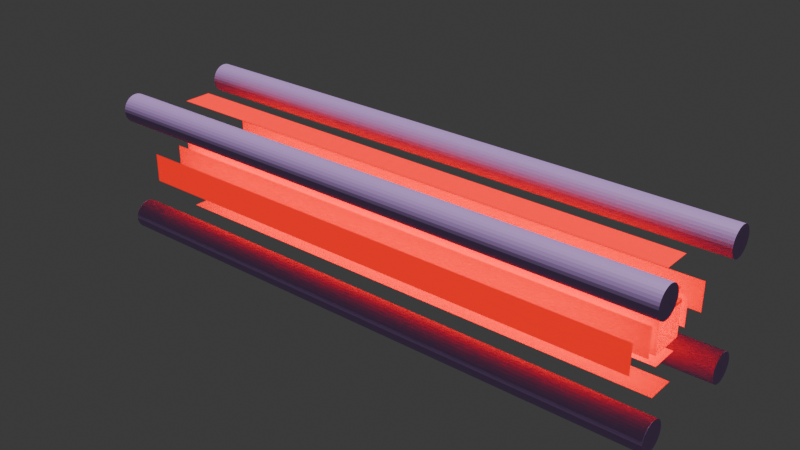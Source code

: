 # Source: thread_allume.blend  (saved by Blender 4.0.36; exported with 4.5.12 LTS)
import bpy
from mathutils import Matrix  # noqa: F401  (used for matrix-valued properties, if any)

bpy.ops.wm.read_factory_settings(use_empty=True)
scene = bpy.context.scene
scene.name = 'Scene'

# ---- collections
col_collection = bpy.data.collections.new('Collection'); scene.collection.children.link(col_collection)

# ---- materials (node trees are filled in below, after node groups)
mat_mat_cube = bpy.data.materials.new('Mat-Cube')
mat_mat_cube.alpha_threshold = 0.0
mat_mat_cube.use_transparent_shadow = False
mat_mat_cube.roughness = 0.5
mat_mat_cube.line_color = (0.0, 0.0, 0.0, 1.0)
mat_mat_cylindre = bpy.data.materials.new('Mat-Cylindre')
mat_mat_cylindre.use_transparent_shadow = False
mat_mat_riau_001 = bpy.data.materials.new('Matériau.001')
mat_mat_riau_001.use_transparent_shadow = False
mat_mat_riau_002 = bpy.data.materials.new('Matériau.002')
mat_mat_riau_002.use_transparent_shadow = False

# ---- material node trees
mat_mat_cube.use_nodes = True; mat_mat_cube.node_tree.nodes.clear()
_N = mat_mat_cube.node_tree.nodes; _L = mat_mat_cube.node_tree.links
n0 = _N.new('ShaderNodeOutputMaterial'); n0.name = 'Material Output'; n0.location = (300, 300)
n1 = _N.new('ShaderNodeBsdfPrincipled'); n1.name = 'BSDF guidée'; n1.location = (-17, 295)
n1.inputs[1].default_value = 1.0
n1.inputs[3].default_value = 1.45
n2 = _N.new('ShaderNodeRGB'); n2.name = 'RVB'; n2.location = (-437, 406)
n2.outputs[0].default_value = (0.0, 0.0, 0.0, 1.0)
n3 = _N.new('ShaderNodeBrightContrast'); n3.name = 'Luminosité/contraste'; n3.location = (-221, 398)
n4 = _N.new('ShaderNodeObjectInfo'); n4.name = 'Infos d’objet'; n4.location = (-494, 203)
_L.new(n1.outputs[0], n0.inputs[0])
_L.new(n1.outputs[0], n0.inputs[1])
_L.new(n2.outputs[0], n3.inputs[0])
_L.new(n3.outputs[0], n1.inputs[0])
n0.is_active_output = True
mat_mat_cylindre.use_nodes = True; mat_mat_cylindre.node_tree.nodes.clear()
_N = mat_mat_cylindre.node_tree.nodes; _L = mat_mat_cylindre.node_tree.links
n0 = _N.new('ShaderNodeOutputMaterial'); n0.name = 'Sortie matériau'; n0.location = (314, 327)
n1 = _N.new('ShaderNodeBsdfPrincipled'); n1.name = 'BSDF guidée'; n1.location = (10, 300)
n1.inputs[0].default_value = (0.5935, 0.346, 0.8, 1.0)
n1.inputs[3].default_value = 1.45
_L.new(n1.outputs[0], n0.inputs[0])
n0.is_active_output = True
mat_mat_riau_001.use_nodes = True; mat_mat_riau_001.node_tree.nodes.clear()
_N = mat_mat_riau_001.node_tree.nodes; _L = mat_mat_riau_001.node_tree.links
n0 = _N.new('ShaderNodeOutputMaterial'); n0.name = 'Sortie matériau'; n0.location = (300, 300)
n1 = _N.new('ShaderNodeBsdfPrincipled'); n1.name = 'BSDF guidée'; n1.location = (10, 300)
n1.inputs[0].default_value = (1.0, 0.0, 0.000141, 1.0)
n1.inputs[3].default_value = 1.45
n1.inputs[27].default_value = (1.0, 0.0, 0.0, 1.0)
n1.inputs[28].default_value = 1.0
_L.new(n1.outputs[0], n0.inputs[0])
n0.is_active_output = True
mat_mat_riau_002.use_nodes = True; mat_mat_riau_002.node_tree.nodes.clear()
_N = mat_mat_riau_002.node_tree.nodes; _L = mat_mat_riau_002.node_tree.links
n0 = _N.new('ShaderNodeOutputMaterial'); n0.name = 'Sortie matériau'; n0.location = (300, 300)
n1 = _N.new('ShaderNodeBsdfPrincipled'); n1.name = 'BSDF guidée'; n1.location = (10, 300)
n1.inputs[0].default_value = (1.0, 0.0, 0.000141, 1.0)
n1.inputs[3].default_value = 1.45
n1.inputs[27].default_value = (1.0, 0.0, 0.0, 1.0)
n1.inputs[28].default_value = 1.0
_L.new(n1.outputs[0], n0.inputs[0])
n0.is_active_output = True

# ---- world
world_world = bpy.data.worlds.new('World'); scene.world = world_world
world_world.use_nodes = True; world_world.node_tree.nodes.clear()
_N = world_world.node_tree.nodes; _L = world_world.node_tree.links
n0 = _N.new('ShaderNodeOutputWorld'); n0.name = 'World Output'; n0.location = (300, 300)
n1 = _N.new('ShaderNodeBackground'); n1.name = 'Background'; n1.location = (10, 300)
n1.inputs[0].default_value = (0.05088, 0.05088, 0.05088, 1.0)
_L.new(n1.outputs[0], n0.inputs[0])
n0.is_active_output = True
world_world.color = (0.05088, 0.05088, 0.05088)
world_world.use_sun_shadow = False
world_world.sun_shadow_jitter_overblur = 0.0

# ---- lights
light_soleil = bpy.data.lights.new('Soleil', 'SUN')
light_soleil.transmission_factor = 0.0
light_soleil.energy = 2.5

# ---- meshes
me_cube = bpy.data.meshes.new('Cube')
me_cube.from_pydata([(-0.92, -0.25, -1.0), (-0.92, -1.0, -0.25), (-0.92, -1.0, 0.25), (-0.92, -0.25, 0.5), (-0.92, -0.25, -0.5), (-0.92, -0.5, -0.25), (1.0, 1.0, 1.0), (-0.92, -0.5, 0.25), (-0.92, 0.25, -1.0), (0.92, -1.0, -0.25), (-0.92, -0.25, 1.0), (0.92, -1.0, 0.25), (0.92, -0.5, -0.25), (-0.92, 0.5, -0.25), (-0.92, 0.25, -0.5), (0.92, -0.5, 0.25), (0.92, -0.25, -1.0), (-0.92, 0.25, 0.5), (0.92, -0.25, -0.5), (-0.92, 0.5, 0.25), (-0.92, 0.25, 1.0), (0.92, 0.25, -1.0), (0.92, -1.0, -1.0), (0.92, 0.25, -0.5), (-1.0, -0.5, -0.5), (0.92, -0.25, 0.5), (0.92, -0.25, 1.0), (-0.92, 1.0, -0.25), (0.92, 0.25, 0.5), (-0.92, 1.0, 0.25), (0.92, 0.25, 1.0), (0.92, -1.0, 1.0), (-1.0, -0.5, 0.5), (0.92, 0.5, -0.25), (0.92, 1.0, -1.0), (0.92, 0.5, 0.25), (0.92, 1.0, 1.0), (0.92, 1.0, -0.25), (0.92, 1.0, 0.25), (1.0, 1.0, -1.0), (1.0, -1.0, 1.0), (-0.92, -1.0, -1.0), (-0.92, -1.0, 1.0), (-1.0, 0.5, -0.5), (1.0, -1.0, -1.0), (-0.92, 1.0, -1.0), (-0.92, 1.0, 1.0), (-1.0, 0.5, 0.5), (-1.0, 1.0, 1.0), (1.0, -0.5, -0.5), (-1.0, 1.0, -1.0), (1.0, -0.5, 0.5), (-1.0, -1.0, 1.0), (1.0, 0.5, -0.5), (-1.0, -1.0, -1.0), (1.0, 0.5, 0.5), (-0.92, 0.5, -0.5), (-0.92, 0.5, 0.5), (-0.92, -0.5, 0.5), (-0.92, -0.5, -0.5), (0.92, 0.5, -0.5), (0.92, 0.5, 0.5), (0.92, -0.5, -0.5), (0.92, -0.5, 0.5), (0.92, -0.9167, 1.0), (0.92, 1.0, -0.9167), (0.9232, 1.0, -0.92), (0.9232, -0.92, 1.0)], [], [(30, 36, 46, 20), (64, 26, 10, 42, 31), (40, 6, 36, 30, 26, 64, 67, 31), (64, 31, 67), (52, 42, 10, 20, 46, 48), (1, 41, 22, 9), (11, 31, 42, 2), (9, 22, 44, 40, 31, 11), (2, 42, 52, 54, 41, 1), (50, 43, 47, 48), (52, 48, 47, 32, 24, 43, 50, 54), (45, 34, 21, 8), (22, 41, 0, 16), (39, 44, 22, 16, 21, 34), (54, 50, 45, 8, 0, 41), (49, 51, 40, 44), (53, 49, 44, 39, 6, 40, 51, 55), (46, 36, 38, 29), (65, 34, 45, 27, 37), (37, 38, 36, 6, 39, 34, 66, 65), (65, 66, 34), (50, 48, 46, 29, 27, 45), (13, 56, 60, 33), (35, 61, 57, 19), (58, 63, 15, 7), (62, 59, 5, 12), (4, 59, 62, 18), (23, 60, 56, 14), (57, 61, 28, 17), (25, 63, 58, 3), (43, 24, 32, 47), (14, 56, 13, 19, 57, 17, 3, 58, 7, 5, 59, 4), (33, 60, 23, 18, 62, 12, 15, 63, 25, 28, 61, 35), (53, 55, 51, 49), (29, 19, 13, 27), (37, 33, 35, 38), (27, 13, 33, 37), (19, 29, 38, 35), (10, 3, 17, 20), (20, 17, 28, 30), (26, 30, 28, 25), (26, 25, 3, 10), (4, 0, 8, 14), (21, 23, 14, 8), (18, 23, 21, 16), (4, 18, 16, 0), (2, 1, 5, 7), (11, 15, 12, 9), (5, 1, 9, 12), (2, 7, 15, 11)])
_uv = me_cube.uv_layers.new(name='UVMap')
_uv.uv.foreach_set('vector', [0.635, 0.5938, 0.635, 0.5, 0.865, 0.5, 0.865, 0.5938, 0.635, 0.7396, 0.635, 0.6562, 0.865, 0.6562, 0.865, 0.75, 0.635, 0.75, 0.625, 0.75, 0.625, 0.5, 0.635, 0.5, 0.635, 0.5938, 0.635, 0.6562, 0.635, 0.7396, 0.6346, 0.74, 0.635, 0.75, 0.635, 0.7396, 0.635, 0.75, 0.6346, 0.74, 0.875, 0.75, 0.865, 0.75, 0.865, 0.6562, 0.865, 0.5938, 0.865, 0.5, 0.875, 0.5, 0.4688, 0.99, 0.375, 0.99, 0.375, 0.76, 0.4688, 0.76, 0.5312, 0.76, 0.625, 0.76, 0.625, 0.99, 0.5312, 0.99, 0.4688, 0.76, 0.375, 0.76, 0.375, 0.75, 0.625, 0.75, 0.625, 0.76, 0.5312, 0.76, 0.5312, 0.99, 0.625, 0.99, 0.625, 1.0, 0.375, 1.0, 0.375, 0.99, 0.4688, 0.99, 0.375, 0.25, 0.4375, 0.1875, 0.5625, 0.1875, 0.625, 0.25, 0.625, 0.0, 0.625, 0.25, 0.5625, 0.1875, 0.5625, 0.0625, 0.4375, 0.0625, 0.4375, 0.1875, 0.375, 0.25, 0.375, 0.0, 0.135, 0.5, 0.365, 0.5, 0.365, 0.5938, 0.135, 0.5938, 0.365, 0.75, 0.135, 0.75, 0.135, 0.6562, 0.365, 0.6562, 0.375, 0.5, 0.375, 0.75, 0.365, 0.75, 0.365, 0.6562, 0.365, 0.5938, 0.365, 0.5, 0.125, 0.75, 0.125, 0.5, 0.135, 0.5, 0.135, 0.5938, 0.135, 0.6562, 0.135, 0.75, 0.4375, 0.6875, 0.5625, 0.6875, 0.625, 0.75, 0.375, 0.75, 0.4375, 0.5625, 0.4375, 0.6875, 0.375, 0.75, 0.375, 0.5, 0.625, 0.5, 0.625, 0.75, 0.5625, 0.6875, 0.5625, 0.5625, 0.625, 0.26, 0.625, 0.49, 0.5312, 0.49, 0.5312, 0.26, 0.3854, 0.49, 0.375, 0.49, 0.375, 0.26, 0.4688, 0.26, 0.625, 0.49, 0.4688, 0.49, 0.5312, 0.49, 0.625, 0.49, 0.625, 0.5, 0.375, 0.5, 0.375, 0.49, 0.385, 0.4904, 0.3854, 0.49, 0.3854, 0.49, 0.385, 0.4904, 0.375, 0.49, 0.375, 0.25, 0.625, 0.25, 0.625, 0.26, 0.5312, 0.26, 0.4688, 0.26, 0.375, 0.26, 0.0, 0.0, 0.0, 0.0, 0.0, 0.0, 0.0, 0.0, 0.0, 0.0, 0.0, 0.0, 0.0, 0.0, 0.0, 0.0, 0.0, 0.0, 0.0, 0.0, 0.0, 0.0, 0.0, 0.0, 0.0, 0.0, 0.0, 0.0, 0.0, 0.0, 0.0, 0.0, 0.0, 0.0, 0.0, 0.0, 0.0, 0.0, 0.0, 0.0, 0.0, 0.0, 0.0, 0.0, 0.0, 0.0, 0.0, 0.0, 0.0, 0.0, 0.0, 0.0, 0.0, 0.0, 0.0, 0.0, 0.0, 0.0, 0.0, 0.0, 0.0, 0.0, 0.0, 0.0, 0.0, 0.0, 0.0, 0.0, 0.0, 0.0, 0.0, 0.0, 0.0, 0.0, 0.0, 0.0, 0.0, 0.0, 0.0, 0.0, 0.0, 0.0, 0.0, 0.0, 0.0, 0.0, 0.0, 0.0, 0.0, 0.0, 0.0, 0.0, 0.0, 0.0, 0.0, 0.0, 0.0, 0.0, 0.0, 0.0, 0.0, 0.0, 0.0, 0.0, 0.0, 0.0, 0.0, 0.0, 0.0, 0.0, 0.0, 0.0, 0.0, 0.0, 0.0, 0.0, 0.0, 0.0, 0.0, 0.0, 0.0, 0.0, 0.0, 0.0, 0.0, 0.0, 0.0, 0.0, 0.0, 0.0, 0.0, 0.0, 0.0, 0.0, 0.0, 0.0, 0.0, 0.0, 0.0, 0.0, 0.0, 0.0, 0.0, 0.0, 0.0, 0.0, 0.0, 0.0, 0.0, 0.0, 0.0, 0.0, 0.0, 0.0, 0.0, 0.0, 0.0, 0.0, 0.0, 0.0, 0.0, 0.0, 0.0, 0.0, 0.0, 0.0, 0.0, 0.0, 0.0, 0.0, 0.0, 0.0, 0.0, 0.0, 0.0, 0.0, 0.0, 0.0, 0.0, 0.0, 0.0, 0.0, 0.0, 0.0, 0.0, 0.0, 0.0, 0.0, 0.0, 0.0, 0.0, 0.0, 0.0, 0.0, 0.0, 0.0, 0.0, 0.0, 0.0, 0.0, 0.0, 0.0, 0.0, 0.0, 0.0, 0.0, 0.0, 0.0, 0.0, 0.0, 0.0, 0.0, 0.0, 0.0, 0.0, 0.0, 0.0, 0.0, 0.0, 0.0, 0.0, 0.0, 0.0, 0.0, 0.0, 0.0, 0.0, 0.0, 0.0, 0.0, 0.0, 0.0, 0.0, 0.0, 0.0, 0.0, 0.0, 0.0, 0.0, 0.0, 0.0, 0.0, 0.0, 0.0, 0.0, 0.0, 0.0, 0.0, 0.0, 0.0, 0.0, 0.0, 0.0, 0.0, 0.0, 0.0])
_uv.active_render = True
_uv = me_cube.uv_layers.new(name='CarteUV')
_uv.uv.foreach_set('vector', [0.0, 0.0, 0.0, 0.0, 0.0, 0.0, 0.0, 0.0, 0.0, 0.0, 0.0, 0.0, 0.0, 0.0, 0.0, 0.0, 0.0, 0.0, 0.0, 0.0, 0.0, 0.0, 0.0, 0.0, 0.0, 0.0, 0.0, 0.0, 0.0, 0.0, 0.0, 0.0, 0.0, 0.0, 0.0, 0.0, 0.0, 0.0, 0.0, 0.0, 0.0, 0.0, 0.0, 0.0, 0.0, 0.0, 0.0, 0.0, 0.0, 0.0, 0.0, 0.0, 0.0, 0.0, 0.0, 0.0, 0.0, 0.0, 0.0, 0.0, 0.0, 0.0, 0.0, 0.0, 0.0, 0.0, 0.0, 0.0, 0.0, 0.0, 0.0, 0.0, 0.0, 0.0, 0.0, 0.0, 0.0, 0.0, 0.0, 0.0, 0.0, 0.0, 0.0, 0.0, 0.0, 0.0, 0.0, 0.0, 0.0, 0.0, 0.0, 0.0, 0.0, 0.0, 0.0, 0.0, 0.0, 0.0, 0.0, 0.0, 0.0, 0.0, 0.0, 0.0, 0.0, 0.0, 0.0, 0.0, 0.0, 0.0, 0.0, 0.0, 0.0, 0.0, 0.0, 0.0, 0.0, 0.0, 0.0, 0.0, 0.0, 0.0, 0.0, 0.0, 0.0, 0.0, 0.0, 0.0, 0.0, 0.0, 0.0, 0.0, 0.0, 0.0, 0.0, 0.0, 0.0, 0.0, 0.0, 0.0, 0.0, 0.0, 0.0, 0.0, 0.0, 0.0, 0.0, 0.0, 0.0, 0.0, 0.0, 0.0, 0.0, 0.0, 0.0, 0.0, 0.0, 0.0, 0.0, 0.0, 0.0, 0.0, 0.0, 0.0, 0.0, 0.0, 0.0, 0.0, 0.0, 0.0, 0.0, 0.0, 0.0, 0.0, 0.0, 0.0, 0.0, 0.0, 0.0, 0.0, 0.0, 0.0, 0.0, 0.0, 0.0, 0.0, 0.0, 0.0, 0.0, 0.0, 0.0, 0.0, 0.0, 0.0, 0.0, 0.0, 0.0, 0.0, 0.0, 0.0, 0.0, 0.0, 0.0, 0.0, 0.0, 0.0, 0.0, 0.0, 0.0, 0.0, 0.0, 0.0, 0.0, 0.0, 0.0, 0.0, 0.0, 0.0, 0.0, 0.0, 0.0, 0.0, 0.0, 0.0, 0.0, 0.0, 0.0, 0.0, 0.0, 0.0, 0.0, 0.0, 0.4375, 0.26, 0.375, 0.26, 0.375, 0.49, 0.4375, 0.49, 0.5625, 0.49, 0.625, 0.49, 0.625, 0.26, 0.5625, 0.26, 0.625, 0.99, 0.625, 0.76, 0.5625, 0.76, 0.5625, 0.99, 0.375, 0.76, 0.375, 0.99, 0.4375, 0.99, 0.4375, 0.76, 0.135, 0.6875, 0.135, 0.75, 0.365, 0.75, 0.365, 0.6875, 0.365, 0.5625, 0.365, 0.5, 0.135, 0.5, 0.135, 0.5625, 0.865, 0.5, 0.635, 0.5, 0.635, 0.5625, 0.865, 0.5625, 0.635, 0.6875, 0.635, 0.75, 0.865, 0.75, 0.865, 0.6875, 0.4375, 0.1875, 0.4375, 0.0625, 0.5625, 0.0625, 0.5625, 0.1875, 0.4375, 0.5938, 0.4375, 0.5625, 0.4688, 0.5625, 0.5312, 0.5625, 0.5625, 0.5625, 0.5625, 0.5938, 0.5625, 0.6563, 0.5625, 0.6875, 0.5312, 0.6875, 0.4688, 0.6875, 0.4375, 0.6875, 0.4375, 0.6562, 0.4688, 0.1875, 0.4375, 0.1875, 0.4375, 0.1562, 0.4375, 0.09375, 0.4375, 0.0625, 0.4688, 0.0625, 0.5312, 0.0625, 0.5625, 0.0625, 0.5625, 0.09375, 0.5625, 0.1562, 0.5625, 0.1875, 0.5312, 0.1875, 0.4375, 0.5625, 0.5625, 0.5625, 0.5625, 0.6875, 0.4375, 0.6875, 0.625, 0.25, 0.625, 0.0, 0.375, 0.0, 0.375, 0.25, 0.375, 0.5, 0.375, 0.75, 0.625, 0.75, 0.625, 0.5, 0.125, 0.5, 0.125, 0.75, 0.375, 0.75, 0.375, 0.5, 0.875, 0.75, 0.875, 0.5, 0.625, 0.5, 0.625, 0.75, 0.625, 0.0, 0.375, 0.0, 0.375, 0.25, 0.625, 0.25, 0.625, 0.25, 0.375, 0.25, 0.375, 0.5, 0.625, 0.5, 0.625, 0.75, 0.625, 0.5, 0.375, 0.5, 0.375, 0.75, 0.625, 0.75, 0.375, 0.75, 0.375, 1.0, 0.625, 1.0, 0.625, 0.0, 0.375, 0.0, 0.375, 0.25, 0.625, 0.25, 0.375, 0.5, 0.625, 0.5, 0.625, 0.25, 0.375, 0.25, 0.625, 0.75, 0.625, 0.5, 0.375, 0.5, 0.375, 0.75, 0.625, 1.0, 0.625, 0.75, 0.375, 0.75, 0.375, 1.0, 0.625, 0.0, 0.375, 0.0, 0.375, 0.25, 0.625, 0.25, 0.625, 0.75, 0.625, 0.5, 0.375, 0.5, 0.375, 0.75, 0.125, 0.5, 0.125, 0.75, 0.375, 0.75, 0.375, 0.5, 0.875, 0.75, 0.875, 0.5, 0.625, 0.5, 0.625, 0.75])
me_cube.materials.append(mat_mat_cube)
me_cube.use_mirror_vertex_groups = False
me_cube.update()
me_cylindre = bpy.data.meshes.new('Cylindre')
me_cylindre.from_pydata([(0.0, 1.0, -1.0), (0.0, 1.0, 1.0), (0.1951, 0.9808, -1.0), (0.1951, 0.9808, 1.0), (0.3827, 0.9239, -1.0), (0.3827, 0.9239, 1.0), (0.5556, 0.8315, -1.0), (0.5556, 0.8315, 1.0), (0.7071, 0.7071, -1.0), (0.7071, 0.7071, 1.0), (0.8315, 0.5556, -1.0), (0.8315, 0.5556, 1.0), (0.9239, 0.3827, -1.0), (0.9239, 0.3827, 1.0), (0.9808, 0.1951, -1.0), (0.9808, 0.1951, 1.0), (1.0, 0.0, -1.0), (1.0, 0.0, 1.0), (0.9808, -0.1951, -1.0), (0.9808, -0.1951, 1.0), (0.9239, -0.3827, -1.0), (0.9239, -0.3827, 1.0), (0.8315, -0.5556, -1.0), (0.8315, -0.5556, 1.0), (0.7071, -0.7071, -1.0), (0.7071, -0.7071, 1.0), (0.5556, -0.8315, -1.0), (0.5556, -0.8315, 1.0), (0.3827, -0.9239, -1.0), (0.3827, -0.9239, 1.0), (0.1951, -0.9808, -1.0), (0.1951, -0.9808, 1.0), (0.0, -1.0, -1.0), (0.0, -1.0, 1.0), (-0.1951, -0.9808, -1.0), (-0.1951, -0.9808, 1.0), (-0.3827, -0.9239, -1.0), (-0.3827, -0.9239, 1.0), (-0.5556, -0.8315, -1.0), (-0.5556, -0.8315, 1.0), (-0.7071, -0.7071, -1.0), (-0.7071, -0.7071, 1.0), (-0.8315, -0.5556, -1.0), (-0.8315, -0.5556, 1.0), (-0.9239, -0.3827, -1.0), (-0.9239, -0.3827, 1.0), (-0.9808, -0.1951, -1.0), (-0.9808, -0.1951, 1.0), (-1.0, 0.0, -1.0), (-1.0, 0.0, 1.0), (-0.9808, 0.1951, -1.0), (-0.9808, 0.1951, 1.0), (-0.9239, 0.3827, -1.0), (-0.9239, 0.3827, 1.0), (-0.8315, 0.5556, -1.0), (-0.8315, 0.5556, 1.0), (-0.7071, 0.7071, -1.0), (-0.7071, 0.7071, 1.0), (-0.5556, 0.8315, -1.0), (-0.5556, 0.8315, 1.0), (-0.3827, 0.9239, -1.0), (-0.3827, 0.9239, 1.0), (-0.1951, 0.9808, -1.0), (-0.1951, 0.9808, 1.0)], [], [(0, 1, 3, 2), (2, 3, 5, 4), (4, 5, 7, 6), (6, 7, 9, 8), (8, 9, 11, 10), (10, 11, 13, 12), (12, 13, 15, 14), (14, 15, 17, 16), (16, 17, 19, 18), (18, 19, 21, 20), (20, 21, 23, 22), (22, 23, 25, 24), (24, 25, 27, 26), (26, 27, 29, 28), (28, 29, 31, 30), (30, 31, 33, 32), (32, 33, 35, 34), (34, 35, 37, 36), (36, 37, 39, 38), (38, 39, 41, 40), (40, 41, 43, 42), (42, 43, 45, 44), (44, 45, 47, 46), (46, 47, 49, 48), (48, 49, 51, 50), (50, 51, 53, 52), (52, 53, 55, 54), (54, 55, 57, 56), (56, 57, 59, 58), (58, 59, 61, 60), (3, 1, 63, 61, 59, 57, 55, 53, 51, 49, 47, 45, 43, 41, 39, 37, 35, 33, 31, 29, 27, 25, 23, 21, 19, 17, 15, 13, 11, 9, 7, 5), (60, 61, 63, 62), (62, 63, 1, 0), (0, 2, 4, 6, 8, 10, 12, 14, 16, 18, 20, 22, 24, 26, 28, 30, 32, 34, 36, 38, 40, 42, 44, 46, 48, 50, 52, 54, 56, 58, 60, 62)])
_uv = me_cylindre.uv_layers.new(name='CarteUV')
_uv.uv.foreach_set('vector', [1.0, 0.5, 1.0, 1.0, 0.9688, 1.0, 0.9688, 0.5, 0.9688, 0.5, 0.9688, 1.0, 0.9375, 1.0, 0.9375, 0.5, 0.9375, 0.5, 0.9375, 1.0, 0.9062, 1.0, 0.9062, 0.5, 0.9062, 0.5, 0.9062, 1.0, 0.875, 1.0, 0.875, 0.5, 0.875, 0.5, 0.875, 1.0, 0.8438, 1.0, 0.8438, 0.5, 0.8438, 0.5, 0.8438, 1.0, 0.8125, 1.0, 0.8125, 0.5, 0.8125, 0.5, 0.8125, 1.0, 0.7812, 1.0, 0.7812, 0.5, 0.7812, 0.5, 0.7812, 1.0, 0.75, 1.0, 0.75, 0.5, 0.75, 0.5, 0.75, 1.0, 0.7188, 1.0, 0.7188, 0.5, 0.7188, 0.5, 0.7188, 1.0, 0.6875, 1.0, 0.6875, 0.5, 0.6875, 0.5, 0.6875, 1.0, 0.6562, 1.0, 0.6562, 0.5, 0.6562, 0.5, 0.6562, 1.0, 0.625, 1.0, 0.625, 0.5, 0.625, 0.5, 0.625, 1.0, 0.5938, 1.0, 0.5938, 0.5, 0.5938, 0.5, 0.5938, 1.0, 0.5625, 1.0, 0.5625, 0.5, 0.5625, 0.5, 0.5625, 1.0, 0.5312, 1.0, 0.5312, 0.5, 0.5312, 0.5, 0.5312, 1.0, 0.5, 1.0, 0.5, 0.5, 0.5, 0.5, 0.5, 1.0, 0.4688, 1.0, 0.4688, 0.5, 0.4688, 0.5, 0.4688, 1.0, 0.4375, 1.0, 0.4375, 0.5, 0.4375, 0.5, 0.4375, 1.0, 0.4062, 1.0, 0.4062, 0.5, 0.4062, 0.5, 0.4062, 1.0, 0.375, 1.0, 0.375, 0.5, 0.375, 0.5, 0.375, 1.0, 0.3438, 1.0, 0.3438, 0.5, 0.3438, 0.5, 0.3438, 1.0, 0.3125, 1.0, 0.3125, 0.5, 0.3125, 0.5, 0.3125, 1.0, 0.2812, 1.0, 0.2812, 0.5, 0.2812, 0.5, 0.2812, 1.0, 0.25, 1.0, 0.25, 0.5, 0.25, 0.5, 0.25, 1.0, 0.2188, 1.0, 0.2188, 0.5, 0.2188, 0.5, 0.2188, 1.0, 0.1875, 1.0, 0.1875, 0.5, 0.1875, 0.5, 0.1875, 1.0, 0.1562, 1.0, 0.1562, 0.5, 0.1562, 0.5, 0.1562, 1.0, 0.125, 1.0, 0.125, 0.5, 0.125, 0.5, 0.125, 1.0, 0.09375, 1.0, 0.09375, 0.5, 0.09375, 0.5, 0.09375, 1.0, 0.0625, 1.0, 0.0625, 0.5, 0.2968, 0.4854, 0.25, 0.49, 0.2032, 0.4854, 0.1582, 0.4717, 0.1167, 0.4496, 0.08029, 0.4197, 0.05045, 0.3833, 0.02827, 0.3418, 0.01461, 0.2968, 0.01, 0.25, 0.01461, 0.2032, 0.02827, 0.1582, 0.05045, 0.1167, 0.08029, 0.08029, 0.1167, 0.05045, 0.1582, 0.02827, 0.2032, 0.01461, 0.25, 0.01, 0.2968, 0.01461, 0.3418, 0.02827, 0.3833, 0.05045, 0.4197, 0.08029, 0.4496, 0.1167, 0.4717, 0.1582, 0.4854, 0.2032, 0.49, 0.25, 0.4854, 0.2968, 0.4717, 0.3418, 0.4496, 0.3833, 0.4197, 0.4197, 0.3833, 0.4496, 0.3418, 0.4717, 0.0625, 0.5, 0.0625, 1.0, 0.03125, 1.0, 0.03125, 0.5, 0.03125, 0.5, 0.03125, 1.0, 0.0, 1.0, 0.0, 0.5, 0.75, 0.49, 0.7968, 0.4854, 0.8418, 0.4717, 0.8833, 0.4496, 0.9197, 0.4197, 0.9496, 0.3833, 0.9717, 0.3418, 0.9854, 0.2968, 0.99, 0.25, 0.9854, 0.2032, 0.9717, 0.1582, 0.9496, 0.1167, 0.9197, 0.08029, 0.8833, 0.05045, 0.8418, 0.02827, 0.7968, 0.01461, 0.75, 0.01, 0.7032, 0.01461, 0.6582, 0.02827, 0.6167, 0.05045, 0.5803, 0.08029, 0.5504, 0.1167, 0.5283, 0.1582, 0.5146, 0.2032, 0.51, 0.25, 0.5146, 0.2968, 0.5283, 0.3418, 0.5504, 0.3833, 0.5803, 0.4197, 0.6167, 0.4496, 0.6582, 0.4717, 0.7032, 0.4854])
me_cylindre.materials.append(mat_mat_cylindre)
me_cylindre.update()
me_cylindre_001 = bpy.data.meshes.new('Cylindre.001')
me_cylindre_001.from_pydata([(0.0, 1.0, -1.0), (0.0, 1.0, 1.0), (0.1951, 0.9808, -1.0), (0.1951, 0.9808, 1.0), (0.3827, 0.9239, -1.0), (0.3827, 0.9239, 1.0), (0.5556, 0.8315, -1.0), (0.5556, 0.8315, 1.0), (0.7071, 0.7071, -1.0), (0.7071, 0.7071, 1.0), (0.8315, 0.5556, -1.0), (0.8315, 0.5556, 1.0), (0.9239, 0.3827, -1.0), (0.9239, 0.3827, 1.0), (0.9808, 0.1951, -1.0), (0.9808, 0.1951, 1.0), (1.0, 0.0, -1.0), (1.0, 0.0, 1.0), (0.9808, -0.1951, -1.0), (0.9808, -0.1951, 1.0), (0.9239, -0.3827, -1.0), (0.9239, -0.3827, 1.0), (0.8315, -0.5556, -1.0), (0.8315, -0.5556, 1.0), (0.7071, -0.7071, -1.0), (0.7071, -0.7071, 1.0), (0.5556, -0.8315, -1.0), (0.5556, -0.8315, 1.0), (0.3827, -0.9239, -1.0), (0.3827, -0.9239, 1.0), (0.1951, -0.9808, -1.0), (0.1951, -0.9808, 1.0), (0.0, -1.0, -1.0), (0.0, -1.0, 1.0), (-0.1951, -0.9808, -1.0), (-0.1951, -0.9808, 1.0), (-0.3827, -0.9239, -1.0), (-0.3827, -0.9239, 1.0), (-0.5556, -0.8315, -1.0), (-0.5556, -0.8315, 1.0), (-0.7071, -0.7071, -1.0), (-0.7071, -0.7071, 1.0), (-0.8315, -0.5556, -1.0), (-0.8315, -0.5556, 1.0), (-0.9239, -0.3827, -1.0), (-0.9239, -0.3827, 1.0), (-0.9808, -0.1951, -1.0), (-0.9808, -0.1951, 1.0), (-1.0, 0.0, -1.0), (-1.0, 0.0, 1.0), (-0.9808, 0.1951, -1.0), (-0.9808, 0.1951, 1.0), (-0.9239, 0.3827, -1.0), (-0.9239, 0.3827, 1.0), (-0.8315, 0.5556, -1.0), (-0.8315, 0.5556, 1.0), (-0.7071, 0.7071, -1.0), (-0.7071, 0.7071, 1.0), (-0.5556, 0.8315, -1.0), (-0.5556, 0.8315, 1.0), (-0.3827, 0.9239, -1.0), (-0.3827, 0.9239, 1.0), (-0.1951, 0.9808, -1.0), (-0.1951, 0.9808, 1.0)], [], [(0, 1, 3, 2), (2, 3, 5, 4), (4, 5, 7, 6), (6, 7, 9, 8), (8, 9, 11, 10), (10, 11, 13, 12), (12, 13, 15, 14), (14, 15, 17, 16), (16, 17, 19, 18), (18, 19, 21, 20), (20, 21, 23, 22), (22, 23, 25, 24), (24, 25, 27, 26), (26, 27, 29, 28), (28, 29, 31, 30), (30, 31, 33, 32), (32, 33, 35, 34), (34, 35, 37, 36), (36, 37, 39, 38), (38, 39, 41, 40), (40, 41, 43, 42), (42, 43, 45, 44), (44, 45, 47, 46), (46, 47, 49, 48), (48, 49, 51, 50), (50, 51, 53, 52), (52, 53, 55, 54), (54, 55, 57, 56), (56, 57, 59, 58), (58, 59, 61, 60), (3, 1, 63, 61, 59, 57, 55, 53, 51, 49, 47, 45, 43, 41, 39, 37, 35, 33, 31, 29, 27, 25, 23, 21, 19, 17, 15, 13, 11, 9, 7, 5), (60, 61, 63, 62), (62, 63, 1, 0), (0, 2, 4, 6, 8, 10, 12, 14, 16, 18, 20, 22, 24, 26, 28, 30, 32, 34, 36, 38, 40, 42, 44, 46, 48, 50, 52, 54, 56, 58, 60, 62)])
_uv = me_cylindre_001.uv_layers.new(name='CarteUV')
_uv.uv.foreach_set('vector', [1.0, 0.5, 1.0, 1.0, 0.9688, 1.0, 0.9688, 0.5, 0.9688, 0.5, 0.9688, 1.0, 0.9375, 1.0, 0.9375, 0.5, 0.9375, 0.5, 0.9375, 1.0, 0.9062, 1.0, 0.9062, 0.5, 0.9062, 0.5, 0.9062, 1.0, 0.875, 1.0, 0.875, 0.5, 0.875, 0.5, 0.875, 1.0, 0.8438, 1.0, 0.8438, 0.5, 0.8438, 0.5, 0.8438, 1.0, 0.8125, 1.0, 0.8125, 0.5, 0.8125, 0.5, 0.8125, 1.0, 0.7812, 1.0, 0.7812, 0.5, 0.7812, 0.5, 0.7812, 1.0, 0.75, 1.0, 0.75, 0.5, 0.75, 0.5, 0.75, 1.0, 0.7188, 1.0, 0.7188, 0.5, 0.7188, 0.5, 0.7188, 1.0, 0.6875, 1.0, 0.6875, 0.5, 0.6875, 0.5, 0.6875, 1.0, 0.6562, 1.0, 0.6562, 0.5, 0.6562, 0.5, 0.6562, 1.0, 0.625, 1.0, 0.625, 0.5, 0.625, 0.5, 0.625, 1.0, 0.5938, 1.0, 0.5938, 0.5, 0.5938, 0.5, 0.5938, 1.0, 0.5625, 1.0, 0.5625, 0.5, 0.5625, 0.5, 0.5625, 1.0, 0.5312, 1.0, 0.5312, 0.5, 0.5312, 0.5, 0.5312, 1.0, 0.5, 1.0, 0.5, 0.5, 0.5, 0.5, 0.5, 1.0, 0.4688, 1.0, 0.4688, 0.5, 0.4688, 0.5, 0.4688, 1.0, 0.4375, 1.0, 0.4375, 0.5, 0.4375, 0.5, 0.4375, 1.0, 0.4062, 1.0, 0.4062, 0.5, 0.4062, 0.5, 0.4062, 1.0, 0.375, 1.0, 0.375, 0.5, 0.375, 0.5, 0.375, 1.0, 0.3438, 1.0, 0.3438, 0.5, 0.3438, 0.5, 0.3438, 1.0, 0.3125, 1.0, 0.3125, 0.5, 0.3125, 0.5, 0.3125, 1.0, 0.2812, 1.0, 0.2812, 0.5, 0.2812, 0.5, 0.2812, 1.0, 0.25, 1.0, 0.25, 0.5, 0.25, 0.5, 0.25, 1.0, 0.2188, 1.0, 0.2188, 0.5, 0.2188, 0.5, 0.2188, 1.0, 0.1875, 1.0, 0.1875, 0.5, 0.1875, 0.5, 0.1875, 1.0, 0.1562, 1.0, 0.1562, 0.5, 0.1562, 0.5, 0.1562, 1.0, 0.125, 1.0, 0.125, 0.5, 0.125, 0.5, 0.125, 1.0, 0.09375, 1.0, 0.09375, 0.5, 0.09375, 0.5, 0.09375, 1.0, 0.0625, 1.0, 0.0625, 0.5, 0.2968, 0.4854, 0.25, 0.49, 0.2032, 0.4854, 0.1582, 0.4717, 0.1167, 0.4496, 0.08029, 0.4197, 0.05045, 0.3833, 0.02827, 0.3418, 0.01461, 0.2968, 0.01, 0.25, 0.01461, 0.2032, 0.02827, 0.1582, 0.05045, 0.1167, 0.08029, 0.08029, 0.1167, 0.05045, 0.1582, 0.02827, 0.2032, 0.01461, 0.25, 0.01, 0.2968, 0.01461, 0.3418, 0.02827, 0.3833, 0.05045, 0.4197, 0.08029, 0.4496, 0.1167, 0.4717, 0.1582, 0.4854, 0.2032, 0.49, 0.25, 0.4854, 0.2968, 0.4717, 0.3418, 0.4496, 0.3833, 0.4197, 0.4197, 0.3833, 0.4496, 0.3418, 0.4717, 0.0625, 0.5, 0.0625, 1.0, 0.03125, 1.0, 0.03125, 0.5, 0.03125, 0.5, 0.03125, 1.0, 0.0, 1.0, 0.0, 0.5, 0.75, 0.49, 0.7968, 0.4854, 0.8418, 0.4717, 0.8833, 0.4496, 0.9197, 0.4197, 0.9496, 0.3833, 0.9717, 0.3418, 0.9854, 0.2968, 0.99, 0.25, 0.9854, 0.2032, 0.9717, 0.1582, 0.9496, 0.1167, 0.9197, 0.08029, 0.8833, 0.05045, 0.8418, 0.02827, 0.7968, 0.01461, 0.75, 0.01, 0.7032, 0.01461, 0.6582, 0.02827, 0.6167, 0.05045, 0.5803, 0.08029, 0.5504, 0.1167, 0.5283, 0.1582, 0.5146, 0.2032, 0.51, 0.25, 0.5146, 0.2968, 0.5283, 0.3418, 0.5504, 0.3833, 0.5803, 0.4197, 0.6167, 0.4496, 0.6582, 0.4717, 0.7032, 0.4854])
me_cylindre_001.materials.append(mat_mat_cylindre)
me_cylindre_001.update()
me_cylindre_002 = bpy.data.meshes.new('Cylindre.002')
me_cylindre_002.from_pydata([(0.0, 1.0, -1.0), (0.0, 1.0, 1.0), (0.1951, 0.9808, -1.0), (0.1951, 0.9808, 1.0), (0.3827, 0.9239, -1.0), (0.3827, 0.9239, 1.0), (0.5556, 0.8315, -1.0), (0.5556, 0.8315, 1.0), (0.7071, 0.7071, -1.0), (0.7071, 0.7071, 1.0), (0.8315, 0.5556, -1.0), (0.8315, 0.5556, 1.0), (0.9239, 0.3827, -1.0), (0.9239, 0.3827, 1.0), (0.9808, 0.1951, -1.0), (0.9808, 0.1951, 1.0), (1.0, 0.0, -1.0), (1.0, 0.0, 1.0), (0.9808, -0.1951, -1.0), (0.9808, -0.1951, 1.0), (0.9239, -0.3827, -1.0), (0.9239, -0.3827, 1.0), (0.8315, -0.5556, -1.0), (0.8315, -0.5556, 1.0), (0.7071, -0.7071, -1.0), (0.7071, -0.7071, 1.0), (0.5556, -0.8315, -1.0), (0.5556, -0.8315, 1.0), (0.3827, -0.9239, -1.0), (0.3827, -0.9239, 1.0), (0.1951, -0.9808, -1.0), (0.1951, -0.9808, 1.0), (0.0, -1.0, -1.0), (0.0, -1.0, 1.0), (-0.1951, -0.9808, -1.0), (-0.1951, -0.9808, 1.0), (-0.3827, -0.9239, -1.0), (-0.3827, -0.9239, 1.0), (-0.5556, -0.8315, -1.0), (-0.5556, -0.8315, 1.0), (-0.7071, -0.7071, -1.0), (-0.7071, -0.7071, 1.0), (-0.8315, -0.5556, -1.0), (-0.8315, -0.5556, 1.0), (-0.9239, -0.3827, -1.0), (-0.9239, -0.3827, 1.0), (-0.9808, -0.1951, -1.0), (-0.9808, -0.1951, 1.0), (-1.0, 0.0, -1.0), (-1.0, 0.0, 1.0), (-0.9808, 0.1951, -1.0), (-0.9808, 0.1951, 1.0), (-0.9239, 0.3827, -1.0), (-0.9239, 0.3827, 1.0), (-0.8315, 0.5556, -1.0), (-0.8315, 0.5556, 1.0), (-0.7071, 0.7071, -1.0), (-0.7071, 0.7071, 1.0), (-0.5556, 0.8315, -1.0), (-0.5556, 0.8315, 1.0), (-0.3827, 0.9239, -1.0), (-0.3827, 0.9239, 1.0), (-0.1951, 0.9808, -1.0), (-0.1951, 0.9808, 1.0)], [], [(0, 1, 3, 2), (2, 3, 5, 4), (4, 5, 7, 6), (6, 7, 9, 8), (8, 9, 11, 10), (10, 11, 13, 12), (12, 13, 15, 14), (14, 15, 17, 16), (16, 17, 19, 18), (18, 19, 21, 20), (20, 21, 23, 22), (22, 23, 25, 24), (24, 25, 27, 26), (26, 27, 29, 28), (28, 29, 31, 30), (30, 31, 33, 32), (32, 33, 35, 34), (34, 35, 37, 36), (36, 37, 39, 38), (38, 39, 41, 40), (40, 41, 43, 42), (42, 43, 45, 44), (44, 45, 47, 46), (46, 47, 49, 48), (48, 49, 51, 50), (50, 51, 53, 52), (52, 53, 55, 54), (54, 55, 57, 56), (56, 57, 59, 58), (58, 59, 61, 60), (3, 1, 63, 61, 59, 57, 55, 53, 51, 49, 47, 45, 43, 41, 39, 37, 35, 33, 31, 29, 27, 25, 23, 21, 19, 17, 15, 13, 11, 9, 7, 5), (60, 61, 63, 62), (62, 63, 1, 0), (0, 2, 4, 6, 8, 10, 12, 14, 16, 18, 20, 22, 24, 26, 28, 30, 32, 34, 36, 38, 40, 42, 44, 46, 48, 50, 52, 54, 56, 58, 60, 62)])
_uv = me_cylindre_002.uv_layers.new(name='CarteUV')
_uv.uv.foreach_set('vector', [1.0, 0.5, 1.0, 1.0, 0.9688, 1.0, 0.9688, 0.5, 0.9688, 0.5, 0.9688, 1.0, 0.9375, 1.0, 0.9375, 0.5, 0.9375, 0.5, 0.9375, 1.0, 0.9062, 1.0, 0.9062, 0.5, 0.9062, 0.5, 0.9062, 1.0, 0.875, 1.0, 0.875, 0.5, 0.875, 0.5, 0.875, 1.0, 0.8438, 1.0, 0.8438, 0.5, 0.8438, 0.5, 0.8438, 1.0, 0.8125, 1.0, 0.8125, 0.5, 0.8125, 0.5, 0.8125, 1.0, 0.7812, 1.0, 0.7812, 0.5, 0.7812, 0.5, 0.7812, 1.0, 0.75, 1.0, 0.75, 0.5, 0.75, 0.5, 0.75, 1.0, 0.7188, 1.0, 0.7188, 0.5, 0.7188, 0.5, 0.7188, 1.0, 0.6875, 1.0, 0.6875, 0.5, 0.6875, 0.5, 0.6875, 1.0, 0.6562, 1.0, 0.6562, 0.5, 0.6562, 0.5, 0.6562, 1.0, 0.625, 1.0, 0.625, 0.5, 0.625, 0.5, 0.625, 1.0, 0.5938, 1.0, 0.5938, 0.5, 0.5938, 0.5, 0.5938, 1.0, 0.5625, 1.0, 0.5625, 0.5, 0.5625, 0.5, 0.5625, 1.0, 0.5312, 1.0, 0.5312, 0.5, 0.5312, 0.5, 0.5312, 1.0, 0.5, 1.0, 0.5, 0.5, 0.5, 0.5, 0.5, 1.0, 0.4688, 1.0, 0.4688, 0.5, 0.4688, 0.5, 0.4688, 1.0, 0.4375, 1.0, 0.4375, 0.5, 0.4375, 0.5, 0.4375, 1.0, 0.4062, 1.0, 0.4062, 0.5, 0.4062, 0.5, 0.4062, 1.0, 0.375, 1.0, 0.375, 0.5, 0.375, 0.5, 0.375, 1.0, 0.3438, 1.0, 0.3438, 0.5, 0.3438, 0.5, 0.3438, 1.0, 0.3125, 1.0, 0.3125, 0.5, 0.3125, 0.5, 0.3125, 1.0, 0.2812, 1.0, 0.2812, 0.5, 0.2812, 0.5, 0.2812, 1.0, 0.25, 1.0, 0.25, 0.5, 0.25, 0.5, 0.25, 1.0, 0.2188, 1.0, 0.2188, 0.5, 0.2188, 0.5, 0.2188, 1.0, 0.1875, 1.0, 0.1875, 0.5, 0.1875, 0.5, 0.1875, 1.0, 0.1562, 1.0, 0.1562, 0.5, 0.1562, 0.5, 0.1562, 1.0, 0.125, 1.0, 0.125, 0.5, 0.125, 0.5, 0.125, 1.0, 0.09375, 1.0, 0.09375, 0.5, 0.09375, 0.5, 0.09375, 1.0, 0.0625, 1.0, 0.0625, 0.5, 0.2968, 0.4854, 0.25, 0.49, 0.2032, 0.4854, 0.1582, 0.4717, 0.1167, 0.4496, 0.08029, 0.4197, 0.05045, 0.3833, 0.02827, 0.3418, 0.01461, 0.2968, 0.01, 0.25, 0.01461, 0.2032, 0.02827, 0.1582, 0.05045, 0.1167, 0.08029, 0.08029, 0.1167, 0.05045, 0.1582, 0.02827, 0.2032, 0.01461, 0.25, 0.01, 0.2968, 0.01461, 0.3418, 0.02827, 0.3833, 0.05045, 0.4197, 0.08029, 0.4496, 0.1167, 0.4717, 0.1582, 0.4854, 0.2032, 0.49, 0.25, 0.4854, 0.2968, 0.4717, 0.3418, 0.4496, 0.3833, 0.4197, 0.4197, 0.3833, 0.4496, 0.3418, 0.4717, 0.0625, 0.5, 0.0625, 1.0, 0.03125, 1.0, 0.03125, 0.5, 0.03125, 0.5, 0.03125, 1.0, 0.0, 1.0, 0.0, 0.5, 0.75, 0.49, 0.7968, 0.4854, 0.8418, 0.4717, 0.8833, 0.4496, 0.9197, 0.4197, 0.9496, 0.3833, 0.9717, 0.3418, 0.9854, 0.2968, 0.99, 0.25, 0.9854, 0.2032, 0.9717, 0.1582, 0.9496, 0.1167, 0.9197, 0.08029, 0.8833, 0.05045, 0.8418, 0.02827, 0.7968, 0.01461, 0.75, 0.01, 0.7032, 0.01461, 0.6582, 0.02827, 0.6167, 0.05045, 0.5803, 0.08029, 0.5504, 0.1167, 0.5283, 0.1582, 0.5146, 0.2032, 0.51, 0.25, 0.5146, 0.2968, 0.5283, 0.3418, 0.5504, 0.3833, 0.5803, 0.4197, 0.6167, 0.4496, 0.6582, 0.4717, 0.7032, 0.4854])
me_cylindre_002.materials.append(mat_mat_cylindre)
me_cylindre_002.update()
me_cylindre_003 = bpy.data.meshes.new('Cylindre.003')
me_cylindre_003.from_pydata([(0.0, 1.0, -1.0), (0.0, 1.0, 1.0), (0.1951, 0.9808, -1.0), (0.1951, 0.9808, 1.0), (0.3827, 0.9239, -1.0), (0.3827, 0.9239, 1.0), (0.5556, 0.8315, -1.0), (0.5556, 0.8315, 1.0), (0.7071, 0.7071, -1.0), (0.7071, 0.7071, 1.0), (0.8315, 0.5556, -1.0), (0.8315, 0.5556, 1.0), (0.9239, 0.3827, -1.0), (0.9239, 0.3827, 1.0), (0.9808, 0.1951, -1.0), (0.9808, 0.1951, 1.0), (1.0, 0.0, -1.0), (1.0, 0.0, 1.0), (0.9808, -0.1951, -1.0), (0.9808, -0.1951, 1.0), (0.9239, -0.3827, -1.0), (0.9239, -0.3827, 1.0), (0.8315, -0.5556, -1.0), (0.8315, -0.5556, 1.0), (0.7071, -0.7071, -1.0), (0.7071, -0.7071, 1.0), (0.5556, -0.8315, -1.0), (0.5556, -0.8315, 1.0), (0.3827, -0.9239, -1.0), (0.3827, -0.9239, 1.0), (0.1951, -0.9808, -1.0), (0.1951, -0.9808, 1.0), (0.0, -1.0, -1.0), (0.0, -1.0, 1.0), (-0.1951, -0.9808, -1.0), (-0.1951, -0.9808, 1.0), (-0.3827, -0.9239, -1.0), (-0.3827, -0.9239, 1.0), (-0.5556, -0.8315, -1.0), (-0.5556, -0.8315, 1.0), (-0.7071, -0.7071, -1.0), (-0.7071, -0.7071, 1.0), (-0.8315, -0.5556, -1.0), (-0.8315, -0.5556, 1.0), (-0.9239, -0.3827, -1.0), (-0.9239, -0.3827, 1.0), (-0.9808, -0.1951, -1.0), (-0.9808, -0.1951, 1.0), (-1.0, 0.0, -1.0), (-1.0, 0.0, 1.0), (-0.9808, 0.1951, -1.0), (-0.9808, 0.1951, 1.0), (-0.9239, 0.3827, -1.0), (-0.9239, 0.3827, 1.0), (-0.8315, 0.5556, -1.0), (-0.8315, 0.5556, 1.0), (-0.7071, 0.7071, -1.0), (-0.7071, 0.7071, 1.0), (-0.5556, 0.8315, -1.0), (-0.5556, 0.8315, 1.0), (-0.3827, 0.9239, -1.0), (-0.3827, 0.9239, 1.0), (-0.1951, 0.9808, -1.0), (-0.1951, 0.9808, 1.0)], [], [(0, 1, 3, 2), (2, 3, 5, 4), (4, 5, 7, 6), (6, 7, 9, 8), (8, 9, 11, 10), (10, 11, 13, 12), (12, 13, 15, 14), (14, 15, 17, 16), (16, 17, 19, 18), (18, 19, 21, 20), (20, 21, 23, 22), (22, 23, 25, 24), (24, 25, 27, 26), (26, 27, 29, 28), (28, 29, 31, 30), (30, 31, 33, 32), (32, 33, 35, 34), (34, 35, 37, 36), (36, 37, 39, 38), (38, 39, 41, 40), (40, 41, 43, 42), (42, 43, 45, 44), (44, 45, 47, 46), (46, 47, 49, 48), (48, 49, 51, 50), (50, 51, 53, 52), (52, 53, 55, 54), (54, 55, 57, 56), (56, 57, 59, 58), (58, 59, 61, 60), (3, 1, 63, 61, 59, 57, 55, 53, 51, 49, 47, 45, 43, 41, 39, 37, 35, 33, 31, 29, 27, 25, 23, 21, 19, 17, 15, 13, 11, 9, 7, 5), (60, 61, 63, 62), (62, 63, 1, 0), (0, 2, 4, 6, 8, 10, 12, 14, 16, 18, 20, 22, 24, 26, 28, 30, 32, 34, 36, 38, 40, 42, 44, 46, 48, 50, 52, 54, 56, 58, 60, 62)])
_uv = me_cylindre_003.uv_layers.new(name='CarteUV')
_uv.uv.foreach_set('vector', [1.0, 0.5, 1.0, 1.0, 0.9688, 1.0, 0.9688, 0.5, 0.9688, 0.5, 0.9688, 1.0, 0.9375, 1.0, 0.9375, 0.5, 0.9375, 0.5, 0.9375, 1.0, 0.9062, 1.0, 0.9062, 0.5, 0.9062, 0.5, 0.9062, 1.0, 0.875, 1.0, 0.875, 0.5, 0.875, 0.5, 0.875, 1.0, 0.8438, 1.0, 0.8438, 0.5, 0.8438, 0.5, 0.8438, 1.0, 0.8125, 1.0, 0.8125, 0.5, 0.8125, 0.5, 0.8125, 1.0, 0.7812, 1.0, 0.7812, 0.5, 0.7812, 0.5, 0.7812, 1.0, 0.75, 1.0, 0.75, 0.5, 0.75, 0.5, 0.75, 1.0, 0.7188, 1.0, 0.7188, 0.5, 0.7188, 0.5, 0.7188, 1.0, 0.6875, 1.0, 0.6875, 0.5, 0.6875, 0.5, 0.6875, 1.0, 0.6562, 1.0, 0.6562, 0.5, 0.6562, 0.5, 0.6562, 1.0, 0.625, 1.0, 0.625, 0.5, 0.625, 0.5, 0.625, 1.0, 0.5938, 1.0, 0.5938, 0.5, 0.5938, 0.5, 0.5938, 1.0, 0.5625, 1.0, 0.5625, 0.5, 0.5625, 0.5, 0.5625, 1.0, 0.5312, 1.0, 0.5312, 0.5, 0.5312, 0.5, 0.5312, 1.0, 0.5, 1.0, 0.5, 0.5, 0.5, 0.5, 0.5, 1.0, 0.4688, 1.0, 0.4688, 0.5, 0.4688, 0.5, 0.4688, 1.0, 0.4375, 1.0, 0.4375, 0.5, 0.4375, 0.5, 0.4375, 1.0, 0.4062, 1.0, 0.4062, 0.5, 0.4062, 0.5, 0.4062, 1.0, 0.375, 1.0, 0.375, 0.5, 0.375, 0.5, 0.375, 1.0, 0.3438, 1.0, 0.3438, 0.5, 0.3438, 0.5, 0.3438, 1.0, 0.3125, 1.0, 0.3125, 0.5, 0.3125, 0.5, 0.3125, 1.0, 0.2812, 1.0, 0.2812, 0.5, 0.2812, 0.5, 0.2812, 1.0, 0.25, 1.0, 0.25, 0.5, 0.25, 0.5, 0.25, 1.0, 0.2188, 1.0, 0.2188, 0.5, 0.2188, 0.5, 0.2188, 1.0, 0.1875, 1.0, 0.1875, 0.5, 0.1875, 0.5, 0.1875, 1.0, 0.1562, 1.0, 0.1562, 0.5, 0.1562, 0.5, 0.1562, 1.0, 0.125, 1.0, 0.125, 0.5, 0.125, 0.5, 0.125, 1.0, 0.09375, 1.0, 0.09375, 0.5, 0.09375, 0.5, 0.09375, 1.0, 0.0625, 1.0, 0.0625, 0.5, 0.2968, 0.4854, 0.25, 0.49, 0.2032, 0.4854, 0.1582, 0.4717, 0.1167, 0.4496, 0.08029, 0.4197, 0.05045, 0.3833, 0.02827, 0.3418, 0.01461, 0.2968, 0.01, 0.25, 0.01461, 0.2032, 0.02827, 0.1582, 0.05045, 0.1167, 0.08029, 0.08029, 0.1167, 0.05045, 0.1582, 0.02827, 0.2032, 0.01461, 0.25, 0.01, 0.2968, 0.01461, 0.3418, 0.02827, 0.3833, 0.05045, 0.4197, 0.08029, 0.4496, 0.1167, 0.4717, 0.1582, 0.4854, 0.2032, 0.49, 0.25, 0.4854, 0.2968, 0.4717, 0.3418, 0.4496, 0.3833, 0.4197, 0.4197, 0.3833, 0.4496, 0.3418, 0.4717, 0.0625, 0.5, 0.0625, 1.0, 0.03125, 1.0, 0.03125, 0.5, 0.03125, 0.5, 0.03125, 1.0, 0.0, 1.0, 0.0, 0.5, 0.75, 0.49, 0.7968, 0.4854, 0.8418, 0.4717, 0.8833, 0.4496, 0.9197, 0.4197, 0.9496, 0.3833, 0.9717, 0.3418, 0.9854, 0.2968, 0.99, 0.25, 0.9854, 0.2032, 0.9717, 0.1582, 0.9496, 0.1167, 0.9197, 0.08029, 0.8833, 0.05045, 0.8418, 0.02827, 0.7968, 0.01461, 0.75, 0.01, 0.7032, 0.01461, 0.6582, 0.02827, 0.6167, 0.05045, 0.5803, 0.08029, 0.5504, 0.1167, 0.5283, 0.1582, 0.5146, 0.2032, 0.51, 0.25, 0.5146, 0.2968, 0.5283, 0.3418, 0.5504, 0.3833, 0.5803, 0.4197, 0.6167, 0.4496, 0.6582, 0.4717, 0.7032, 0.4854])
me_cylindre_003.materials.append(mat_mat_cylindre)
me_cylindre_003.update()
me_cube_001 = bpy.data.meshes.new('Cube.001')
me_cube_001.from_pydata([(-1.0, -1.0, -1.0), (-1.0, -1.0, 1.0), (-1.0, 1.0, -1.0), (-1.0, 1.0, 1.0), (1.0, -1.0, -1.0), (1.0, -1.0, 1.0), (1.0, 1.0, -1.0), (1.0, 1.0, 1.0)], [], [(0, 1, 3, 2), (2, 3, 7, 6), (6, 7, 5, 4), (4, 5, 1, 0), (2, 6, 4, 0), (7, 3, 1, 5)])
_uv = me_cube_001.uv_layers.new(name='CarteUV')
_uv.uv.foreach_set('vector', [0.375, 0.0, 0.625, 0.0, 0.625, 0.25, 0.375, 0.25, 0.375, 0.25, 0.625, 0.25, 0.625, 0.5, 0.375, 0.5, 0.375, 0.5, 0.625, 0.5, 0.625, 0.75, 0.375, 0.75, 0.375, 0.75, 0.625, 0.75, 0.625, 1.0, 0.375, 1.0, 0.125, 0.5, 0.375, 0.5, 0.375, 0.75, 0.125, 0.75, 0.625, 0.5, 0.875, 0.5, 0.875, 0.75, 0.625, 0.75])
me_cube_001.materials.append(mat_mat_riau_001)
me_cube_001.update()
me_cube_002 = bpy.data.meshes.new('Cube.002')
me_cube_002.from_pydata([(-1.0, -1.0, -1.0), (-1.0, -1.0, 1.0), (-1.0, 1.0, -1.0), (-1.0, 1.0, 1.0), (1.0, -1.0, -1.0), (1.0, -1.0, 1.0), (1.0, 1.0, -1.0), (1.0, 1.0, 1.0)], [], [(0, 1, 3, 2), (2, 3, 7, 6), (6, 7, 5, 4), (4, 5, 1, 0), (2, 6, 4, 0), (7, 3, 1, 5)])
_uv = me_cube_002.uv_layers.new(name='CarteUV')
_uv.uv.foreach_set('vector', [0.375, 0.0, 0.625, 0.0, 0.625, 0.25, 0.375, 0.25, 0.375, 0.25, 0.625, 0.25, 0.625, 0.5, 0.375, 0.5, 0.375, 0.5, 0.625, 0.5, 0.625, 0.75, 0.375, 0.75, 0.375, 0.75, 0.625, 0.75, 0.625, 1.0, 0.375, 1.0, 0.125, 0.5, 0.375, 0.5, 0.375, 0.75, 0.125, 0.75, 0.625, 0.5, 0.875, 0.5, 0.875, 0.75, 0.625, 0.75])
me_cube_002.materials.append(mat_mat_riau_002)
me_cube_002.update()
me_cube_003 = bpy.data.meshes.new('Cube.003')
me_cube_003.from_pydata([(-1.0, -1.0, -1.0), (-1.0, -1.0, 1.0), (-1.0, 1.0, -1.0), (-1.0, 1.0, 1.0), (1.0, -1.0, -1.0), (1.0, -1.0, 1.0), (1.0, 1.0, -1.0), (1.0, 1.0, 1.0)], [], [(0, 1, 3, 2), (2, 3, 7, 6), (6, 7, 5, 4), (4, 5, 1, 0), (2, 6, 4, 0), (7, 3, 1, 5)])
_uv = me_cube_003.uv_layers.new(name='CarteUV')
_uv.uv.foreach_set('vector', [0.375, 0.0, 0.625, 0.0, 0.625, 0.25, 0.375, 0.25, 0.375, 0.25, 0.625, 0.25, 0.625, 0.5, 0.375, 0.5, 0.375, 0.5, 0.625, 0.5, 0.625, 0.75, 0.375, 0.75, 0.375, 0.75, 0.625, 0.75, 0.625, 1.0, 0.375, 1.0, 0.125, 0.5, 0.375, 0.5, 0.375, 0.75, 0.125, 0.75, 0.625, 0.5, 0.875, 0.5, 0.875, 0.75, 0.625, 0.75])
me_cube_003.materials.append(mat_mat_riau_002)
me_cube_003.update()
me_cube_009 = bpy.data.meshes.new('Cube.009')
me_cube_009.from_pydata([(-1.0, -1.0, -1.0), (-1.0, -1.0, 1.0), (-1.0, 1.0, -1.0), (-1.0, 1.0, 1.0), (1.0, -1.0, -1.0), (1.0, -1.0, 1.0), (1.0, 1.0, -1.0), (1.0, 1.0, 1.0)], [], [(0, 1, 3, 2), (2, 3, 7, 6), (6, 7, 5, 4), (4, 5, 1, 0), (2, 6, 4, 0), (7, 3, 1, 5)])
_uv = me_cube_009.uv_layers.new(name='CarteUV')
_uv.uv.foreach_set('vector', [0.375, 0.0, 0.625, 0.0, 0.625, 0.25, 0.375, 0.25, 0.375, 0.25, 0.625, 0.25, 0.625, 0.5, 0.375, 0.5, 0.375, 0.5, 0.625, 0.5, 0.625, 0.75, 0.375, 0.75, 0.375, 0.75, 0.625, 0.75, 0.625, 1.0, 0.375, 1.0, 0.125, 0.5, 0.375, 0.5, 0.375, 0.75, 0.125, 0.75, 0.625, 0.5, 0.875, 0.5, 0.875, 0.75, 0.625, 0.75])
me_cube_009.materials.append(mat_mat_riau_002)
me_cube_009.update()
me_cube_010 = bpy.data.meshes.new('Cube.010')
me_cube_010.from_pydata([(-1.0, -1.0, -1.0), (-1.0, -1.0, 1.0), (-1.0, 1.0, -1.0), (-1.0, 1.0, 1.0), (1.0, -1.0, -1.0), (1.0, -1.0, 1.0), (1.0, 1.0, -1.0), (1.0, 1.0, 1.0)], [], [(0, 1, 3, 2), (2, 3, 7, 6), (6, 7, 5, 4), (4, 5, 1, 0), (2, 6, 4, 0), (7, 3, 1, 5)])
_uv = me_cube_010.uv_layers.new(name='CarteUV')
_uv.uv.foreach_set('vector', [0.375, 0.0, 0.625, 0.0, 0.625, 0.25, 0.375, 0.25, 0.375, 0.25, 0.625, 0.25, 0.625, 0.5, 0.375, 0.5, 0.375, 0.5, 0.625, 0.5, 0.625, 0.75, 0.375, 0.75, 0.375, 0.75, 0.625, 0.75, 0.625, 1.0, 0.375, 1.0, 0.125, 0.5, 0.375, 0.5, 0.375, 0.75, 0.125, 0.75, 0.625, 0.5, 0.875, 0.5, 0.875, 0.75, 0.625, 0.75])
me_cube_010.materials.append(mat_mat_riau_002)
me_cube_010.update()

# ---- objects
ob_cube = bpy.data.objects.new('Cube', me_cube)
ob_cylindre = bpy.data.objects.new('Cylindre', me_cylindre)
ob_cylindre_001 = bpy.data.objects.new('Cylindre.001', me_cylindre_001)
ob_cylindre_002 = bpy.data.objects.new('Cylindre.002', me_cylindre_002)
ob_cylindre_003 = bpy.data.objects.new('Cylindre.003', me_cylindre_003)
ob_soleil = bpy.data.objects.new('Soleil', light_soleil)
ob_cube_001 = bpy.data.objects.new('Cube.001', me_cube_001)
ob_cube_002 = bpy.data.objects.new('Cube.002', me_cube_002)
ob_cube_005 = bpy.data.objects.new('Cube.005', me_cube_003)
ob_cube_006 = bpy.data.objects.new('Cube.006', me_cube_009)
ob_cube_003 = bpy.data.objects.new('Cube.003', me_cube_010)

# ---- transforms, parenting, visibility, modifiers, constraints
ob_cube.location = (0.0, 0.0, 0.0)
ob_cube.scale = (5.0, 1.0, 1.0)
ob_cube.lock_rotations_4d = False
ob_cube.empty_display_type = 'ARROWS'
ob_cube.lineart.crease_threshold = 0.0
ob_cylindre.location = (0.0, -1.0, 1.0)
ob_cylindre.rotation_euler = (-1.571, 0.0, 1.571)
ob_cylindre.scale = (0.25, 0.25, 5.0)
ob_cylindre_001.location = (0.0, 1.0, 1.0)
ob_cylindre_001.rotation_euler = (-1.571, 0.0, 1.571)
ob_cylindre_001.scale = (0.25, 0.25, 5.0)
ob_cylindre_002.location = (0.0, 1.0, -1.0)
ob_cylindre_002.rotation_euler = (-1.571, 0.0, 1.571)
ob_cylindre_002.scale = (0.25, 0.25, 5.0)
ob_cylindre_003.location = (0.0, -1.0, -1.0)
ob_cylindre_003.rotation_euler = (-1.571, 0.0, 1.571)
ob_cylindre_003.scale = (0.25, 0.25, 5.0)
ob_soleil.location = (1.871, -2.685, 0.5286)
ob_cube_001.location = (0.0, 0.0, 0.0)
ob_cube_001.scale = (4.6, 0.3, 0.3)
ob_cube_002.location = (0.0, 0.0, 0.75)
ob_cube_002.scale = (4.6, 0.25, 0.25)
ob_cube_005.location = (0.0, -0.75, 0.0)
ob_cube_005.scale = (4.6, 0.25, 0.25)
ob_cube_006.location = (0.0, 0.75, 0.0)
ob_cube_006.scale = (4.6, 0.25, 0.25)
ob_cube_003.location = (0.0, 0.0, -0.75)
ob_cube_003.scale = (4.6, 0.25, 0.25)

# ---- collection membership
col_collection.objects.link(ob_cube)
col_collection.objects.link(ob_cylindre)
col_collection.objects.link(ob_cylindre_001)
col_collection.objects.link(ob_cylindre_002)
col_collection.objects.link(ob_cylindre_003)
col_collection.objects.link(ob_soleil)
col_collection.objects.link(ob_cube_001)
col_collection.objects.link(ob_cube_002)
col_collection.objects.link(ob_cube_005)
col_collection.objects.link(ob_cube_006)
col_collection.objects.link(ob_cube_003)

# ---- scene / render settings (as saved in the file)
scene.frame_start = 1; scene.frame_end = 250; scene.frame_set(1)
scene.render.engine = 'BLENDER_EEVEE_NEXT'
scene.cycles.sampling_pattern = 'TABULATED_SOBOL'
bpy.context.view_layer.update()

# ---- added for rendering (the .blend has no active camera): camera
cam_auto = bpy.data.cameras.new('AutoCamera')
cam_auto.lens = 50.0
cam_auto.sensor_width = 36.0
cam_auto.clip_end = 1000.0
ob_auto_camera = bpy.data.objects.new('AutoCamera', cam_auto)
scene.collection.objects.link(ob_auto_camera)
ob_auto_camera.location = (9.81349, -11.7762, 7.85079)
ob_auto_camera.rotation_euler = (1.09748, -7.21219e-08, 0.694738)
scene.camera = ob_auto_camera
bpy.context.view_layer.update()
